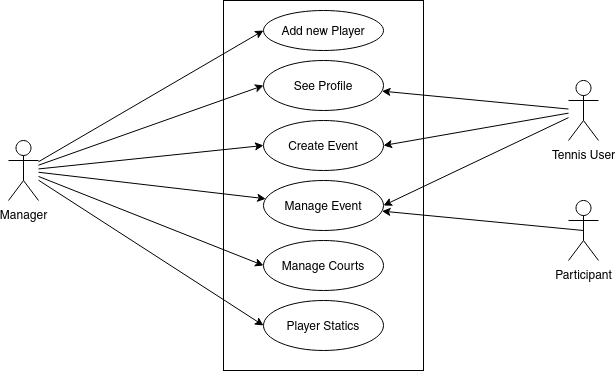

The diagram above was exported from draw.io. Its source (the exported page's mxGraphModel, read from the mxfile embedded in the PNG):
<mxGraphModel dx="868" dy="463" grid="1" gridSize="10" guides="1" tooltips="1" connect="1" arrows="1" fold="1" page="1" pageScale="1" pageWidth="850" pageHeight="1100" math="0" shadow="0">
  <root>
    <mxCell id="0" />
    <mxCell id="1" parent="0" />
    <mxCell id="EykrDxjgjyZ1OMKpkm8O-1" value="" style="rounded=0;whiteSpace=wrap;html=1;" vertex="1" parent="1">
      <mxGeometry x="325" y="20" width="200" height="370" as="geometry" />
    </mxCell>
    <mxCell id="EykrDxjgjyZ1OMKpkm8O-24" style="edgeStyle=none;rounded=0;orthogonalLoop=1;jettySize=auto;html=1;entryX=0;entryY=0.5;entryDx=0;entryDy=0;" edge="1" parent="1" source="EykrDxjgjyZ1OMKpkm8O-2" target="EykrDxjgjyZ1OMKpkm8O-7">
      <mxGeometry relative="1" as="geometry" />
    </mxCell>
    <mxCell id="EykrDxjgjyZ1OMKpkm8O-25" style="edgeStyle=none;rounded=0;orthogonalLoop=1;jettySize=auto;html=1;entryX=0;entryY=0.5;entryDx=0;entryDy=0;" edge="1" parent="1" source="EykrDxjgjyZ1OMKpkm8O-2" target="EykrDxjgjyZ1OMKpkm8O-8">
      <mxGeometry relative="1" as="geometry" />
    </mxCell>
    <mxCell id="EykrDxjgjyZ1OMKpkm8O-26" style="edgeStyle=none;rounded=0;orthogonalLoop=1;jettySize=auto;html=1;entryX=0;entryY=0.5;entryDx=0;entryDy=0;" edge="1" parent="1" source="EykrDxjgjyZ1OMKpkm8O-2" target="EykrDxjgjyZ1OMKpkm8O-9">
      <mxGeometry relative="1" as="geometry" />
    </mxCell>
    <mxCell id="EykrDxjgjyZ1OMKpkm8O-27" style="edgeStyle=none;rounded=0;orthogonalLoop=1;jettySize=auto;html=1;" edge="1" parent="1" source="EykrDxjgjyZ1OMKpkm8O-2" target="EykrDxjgjyZ1OMKpkm8O-10">
      <mxGeometry relative="1" as="geometry" />
    </mxCell>
    <mxCell id="EykrDxjgjyZ1OMKpkm8O-28" style="edgeStyle=none;rounded=0;orthogonalLoop=1;jettySize=auto;html=1;entryX=0;entryY=0.5;entryDx=0;entryDy=0;" edge="1" parent="1" source="EykrDxjgjyZ1OMKpkm8O-2" target="EykrDxjgjyZ1OMKpkm8O-11">
      <mxGeometry relative="1" as="geometry" />
    </mxCell>
    <mxCell id="EykrDxjgjyZ1OMKpkm8O-29" style="edgeStyle=none;rounded=0;orthogonalLoop=1;jettySize=auto;html=1;entryX=0;entryY=0.5;entryDx=0;entryDy=0;" edge="1" parent="1" source="EykrDxjgjyZ1OMKpkm8O-2" target="EykrDxjgjyZ1OMKpkm8O-12">
      <mxGeometry relative="1" as="geometry" />
    </mxCell>
    <mxCell id="EykrDxjgjyZ1OMKpkm8O-2" value="Manager" style="shape=umlActor;verticalLabelPosition=bottom;verticalAlign=top;html=1;outlineConnect=0;" vertex="1" parent="1">
      <mxGeometry x="110" y="160" width="30" height="60" as="geometry" />
    </mxCell>
    <mxCell id="EykrDxjgjyZ1OMKpkm8O-31" style="edgeStyle=none;rounded=0;orthogonalLoop=1;jettySize=auto;html=1;entryX=1;entryY=0.5;entryDx=0;entryDy=0;" edge="1" parent="1" source="EykrDxjgjyZ1OMKpkm8O-3" target="EykrDxjgjyZ1OMKpkm8O-10">
      <mxGeometry relative="1" as="geometry" />
    </mxCell>
    <mxCell id="EykrDxjgjyZ1OMKpkm8O-32" style="edgeStyle=none;rounded=0;orthogonalLoop=1;jettySize=auto;html=1;entryX=1;entryY=0.5;entryDx=0;entryDy=0;" edge="1" parent="1" source="EykrDxjgjyZ1OMKpkm8O-3" target="EykrDxjgjyZ1OMKpkm8O-9">
      <mxGeometry relative="1" as="geometry" />
    </mxCell>
    <mxCell id="EykrDxjgjyZ1OMKpkm8O-33" style="edgeStyle=none;rounded=0;orthogonalLoop=1;jettySize=auto;html=1;" edge="1" parent="1" source="EykrDxjgjyZ1OMKpkm8O-3" target="EykrDxjgjyZ1OMKpkm8O-8">
      <mxGeometry relative="1" as="geometry" />
    </mxCell>
    <mxCell id="EykrDxjgjyZ1OMKpkm8O-3" value="Tennis User" style="shape=umlActor;verticalLabelPosition=bottom;verticalAlign=top;html=1;outlineConnect=0;" vertex="1" parent="1">
      <mxGeometry x="670" y="100" width="30" height="60" as="geometry" />
    </mxCell>
    <mxCell id="EykrDxjgjyZ1OMKpkm8O-30" style="edgeStyle=none;rounded=0;orthogonalLoop=1;jettySize=auto;html=1;exitX=0.5;exitY=0.5;exitDx=0;exitDy=0;exitPerimeter=0;" edge="1" parent="1" source="EykrDxjgjyZ1OMKpkm8O-4" target="EykrDxjgjyZ1OMKpkm8O-10">
      <mxGeometry relative="1" as="geometry" />
    </mxCell>
    <mxCell id="EykrDxjgjyZ1OMKpkm8O-4" value="Participant" style="shape=umlActor;verticalLabelPosition=bottom;verticalAlign=top;html=1;outlineConnect=0;" vertex="1" parent="1">
      <mxGeometry x="670" y="220" width="30" height="60" as="geometry" />
    </mxCell>
    <mxCell id="EykrDxjgjyZ1OMKpkm8O-7" value="Add new Player" style="ellipse;whiteSpace=wrap;html=1;" vertex="1" parent="1">
      <mxGeometry x="365" y="30" width="120" height="40" as="geometry" />
    </mxCell>
    <mxCell id="EykrDxjgjyZ1OMKpkm8O-8" value="See Profile" style="ellipse;whiteSpace=wrap;html=1;" vertex="1" parent="1">
      <mxGeometry x="365" y="80" width="120" height="50" as="geometry" />
    </mxCell>
    <mxCell id="EykrDxjgjyZ1OMKpkm8O-9" value="Create Event" style="ellipse;whiteSpace=wrap;html=1;" vertex="1" parent="1">
      <mxGeometry x="365" y="140" width="120" height="50" as="geometry" />
    </mxCell>
    <mxCell id="EykrDxjgjyZ1OMKpkm8O-10" value="Manage Event" style="ellipse;whiteSpace=wrap;html=1;" vertex="1" parent="1">
      <mxGeometry x="365" y="200" width="120" height="50" as="geometry" />
    </mxCell>
    <mxCell id="EykrDxjgjyZ1OMKpkm8O-11" value="Manage Courts" style="ellipse;whiteSpace=wrap;html=1;" vertex="1" parent="1">
      <mxGeometry x="365" y="260" width="120" height="50" as="geometry" />
    </mxCell>
    <mxCell id="EykrDxjgjyZ1OMKpkm8O-12" value="Player Statics" style="ellipse;whiteSpace=wrap;html=1;" vertex="1" parent="1">
      <mxGeometry x="365" y="320" width="120" height="50" as="geometry" />
    </mxCell>
  </root>
</mxGraphModel>